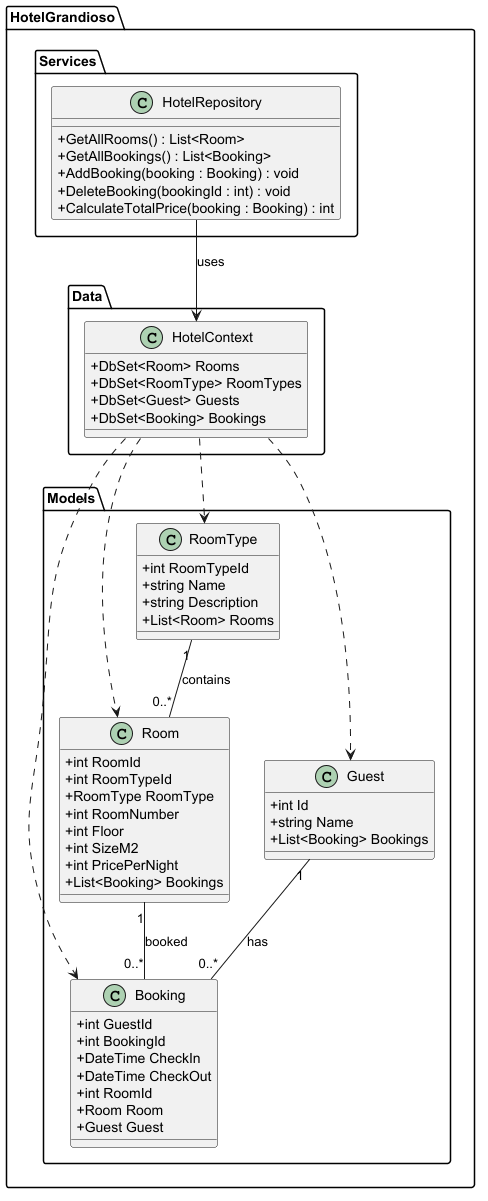

The diagram above was rendered by PlantUML. Its source (embedded in the PNG):
@startuml

skinparam classAttributeIconSize 0

package "HotelGrandioso.Models" {
    class Guest {
        +int Id
        +string Name
        +List<Booking> Bookings
    }

    class Booking {
        +int GuestId
        +int BookingId
        +DateTime CheckIn
        +DateTime CheckOut
        +int RoomId
        +Room Room
        +Guest Guest
    }

    class Room {
        +int RoomId
        +int RoomTypeId
        +RoomType RoomType
        +int RoomNumber
        +int Floor
        +int SizeM2
        +int PricePerNight
        +List<Booking> Bookings
    }

    class RoomType {
        +int RoomTypeId
        +string Name
        +string Description
        +List<Room> Rooms
    }
}

package "HotelGrandioso.Data" {
    class HotelContext {
        +DbSet<Room> Rooms
        +DbSet<RoomType> RoomTypes
        +DbSet<Guest> Guests
        +DbSet<Booking> Bookings
    }
}

package "HotelGrandioso.Services" {
    class HotelRepository {
        +GetAllRooms() : List<Room>
        +GetAllBookings() : List<Booking>
        +AddBooking(booking : Booking) : void
        +DeleteBooking(bookingId : int) : void
        +CalculateTotalPrice(booking : Booking) : int
    }
}

Guest "1" -- "0..*" Booking : has
Room "1" -- "0..*" Booking : booked
RoomType "1" -- "0..*" Room : contains
HotelContext ..> Guest
HotelContext ..> Booking
HotelContext ..> Room
HotelContext ..> RoomType
HotelRepository --> HotelContext : uses

@enduml